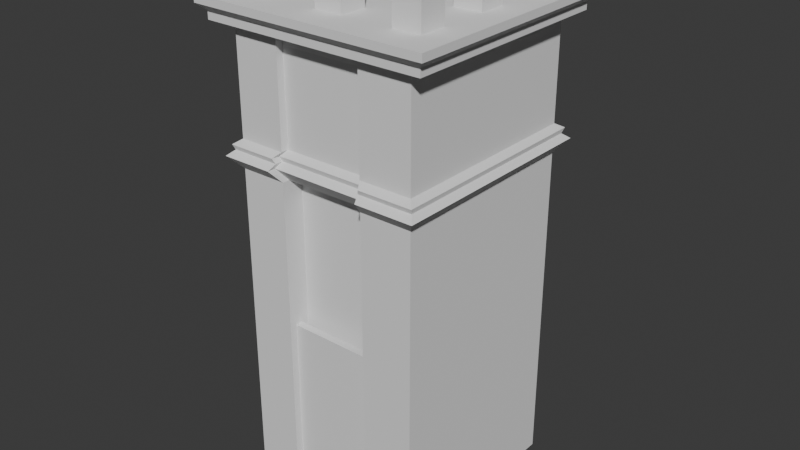 # Source: Tower1.blend  (saved by Blender 4.0.36; exported with 4.5.12 LTS)
import bpy
from mathutils import Matrix  # noqa: F401  (used for matrix-valued properties, if any)

bpy.ops.wm.read_factory_settings(use_empty=True)
scene = bpy.context.scene
scene.name = 'Scene'

# ---- collections
col_collection = bpy.data.collections.new('Collection'); scene.collection.children.link(col_collection)

# ---- world
world_world = bpy.data.worlds.new('World'); scene.world = world_world
world_world.use_nodes = True; world_world.node_tree.nodes.clear()
_N = world_world.node_tree.nodes; _L = world_world.node_tree.links
n0 = _N.new('ShaderNodeOutputWorld'); n0.name = 'World Output'; n0.location = (300, 300)
n1 = _N.new('ShaderNodeBackground'); n1.name = 'Background'; n1.location = (10, 300)
n1.inputs[0].default_value = (0.05088, 0.05088, 0.05088, 1.0)
_L.new(n1.outputs[0], n0.inputs[0])
n0.is_active_output = True
world_world.color = (0.05088, 0.05088, 0.05088)
world_world.use_sun_shadow = False
world_world.sun_shadow_jitter_overblur = 0.0

# ---- meshes
me_cube_001 = bpy.data.meshes.new('Cube.001')
me_cube_001.from_pydata([(-1.5, -1.5, 4.0), (-1.0, 1.0, -1.0), (-1.5, 1.5, 4.0), (1.5, -1.5, 4.0), (1.0, 1.0, -1.0), (1.5, 1.5, 4.0), (-1.232, -0.5469, -2.171), (-0.6065, -1.25, -2.171), (-1.5, -1.5, 4.1), (-1.5, 1.5, 4.1), (1.5, -1.5, 4.1), (1.5, 1.5, 4.1), (-0.5, 1.0, -1.0), (-0.75, 1.5, 4.0), (-0.75, -1.5, 4.0), (0.5653, 1.25, -2.171), (-0.75, 1.5, 4.1), (-0.75, -1.5, 4.1), (0.6562, 1.5, 4.0), (1.268, 0.625, -2.171), (0.6562, 1.5, 4.1), (0.4375, 1.0, -1.0), (0.6562, -1.5, 4.0), (0.6562, -1.5, 4.1), (-1.5, 0.75, 4.0), (1.5, 0.75, 4.0), (0.5653, -1.25, -2.171), (1.268, -0.5469, -2.171), (-1.5, 0.75, 4.1), (1.5, 0.75, 4.1), (1.5, -0.6562, 4.0), (1.5, -0.6562, 4.1), (-1.232, 1.25, -2.171), (1.268, -1.25, -2.171), (-1.5, -0.6562, 4.0), (1.268, 1.25, -2.171), (-1.232, -1.25, -2.171), (-0.6065, 1.25, -2.171), (-1.232, 0.625, -2.171), (-1.5, -0.6562, 4.1), (-1.321, -0.1814, 4.037), (-1.321, -0.1814, 4.891), (-1.321, 0.189, 4.037), (-1.321, 0.189, 4.891), (-0.9504, -0.1814, 4.037), (-0.9504, -0.1814, 4.891), (-0.9504, 0.189, 4.037), (-0.9504, 0.189, 4.891), (-1.321, -1.181, 4.037), (-1.321, -1.181, 4.891), (-1.321, -0.811, 4.037), (-1.321, -0.811, 4.891), (-0.9504, -1.181, 4.037), (-0.9504, -1.181, 4.891), (-0.9504, -0.811, 4.037), (-0.9504, -0.811, 4.891), (-1.321, 0.8186, 4.037), (-1.321, 0.8186, 4.891), (-1.321, 1.189, 4.037), (-1.321, 1.189, 4.891), (-0.9504, 0.8186, 4.037), (-0.9504, 0.8186, 4.891), (-0.9504, 1.189, 4.037), (-0.9504, 1.189, 4.891), (0.8792, -0.1814, 4.037), (0.8792, -0.1814, 4.891), (0.8792, 0.189, 4.037), (0.8792, 0.189, 4.891), (1.25, -0.1814, 4.037), (1.25, -0.1814, 4.891), (1.25, 0.189, 4.037), (1.25, 0.189, 4.891), (1.25, -0.811, 4.891), (1.25, -0.811, 4.037), (1.25, -1.181, 4.891), (1.25, -1.181, 4.037), (0.8792, -0.811, 4.891), (0.8792, -0.811, 4.037), (0.8792, -1.181, 4.891), (0.8792, -1.181, 4.037), (0.8792, 0.8186, 4.037), (0.8792, 0.8186, 4.891), (0.8792, 1.189, 4.037), (0.8792, 1.189, 4.891), (1.25, 0.8186, 4.037), (1.25, 0.8186, 4.891), (1.25, 1.189, 4.037), (1.25, 1.189, 4.891), (0.1996, -0.811, 4.891), (0.1996, -0.811, 4.037), (0.1996, -1.181, 4.891), (0.1996, -1.181, 4.037), (-0.1708, -0.811, 4.891), (-0.1708, -0.811, 4.037), (-0.1708, -1.181, 4.891), (-0.1708, -1.181, 4.037), (0.1996, 1.189, 4.891), (0.1996, 1.189, 4.037), (0.1996, 0.8186, 4.891), (0.1996, 0.8186, 4.037), (-0.1708, 1.189, 4.891), (-0.1708, 1.189, 4.037), (-0.1708, 0.8186, 4.891), (-0.1708, 0.8186, 4.037), (-1.232, -1.25, 3.829), (-1.232, 1.25, 3.829), (1.268, 1.25, 3.829), (1.268, -1.25, 3.829), (-0.6065, -1.25, 3.829), (-0.6065, 1.25, 3.829), (0.5653, -1.25, 3.829), (0.5653, 1.25, 3.829), (1.268, 0.625, 3.829), (-1.232, 0.625, 3.829), (-1.232, -0.5469, 3.829), (1.268, -0.5469, 3.829), (-1.239, -1.268, 3.914), (-1.239, 1.271, 3.914), (1.255, 1.271, 3.914), (1.255, -1.268, 3.914), (-0.6157, -1.268, 3.914), (-0.6157, 1.271, 3.914), (0.5536, -1.268, 3.914), (0.5536, 1.271, 3.914), (1.255, 0.6359, 3.914), (-1.239, 0.6359, 3.914), (-1.239, -0.5543, 3.914), (1.255, -0.5543, 3.914), (-1.596, 0.7972, 4.195), (-1.596, 1.596, 4.195), (0.7004, 1.596, 4.195), (1.599, 1.596, 4.195), (1.599, -0.7004, 4.195), (1.599, -1.599, 4.195), (-0.7972, -1.599, 4.195), (-1.596, -1.599, 4.195), (-0.7972, 1.596, 4.195), (0.7004, -1.599, 4.195), (-1.596, -0.7004, 4.195), (1.599, 0.7972, 4.195), (-1.596, 0.7972, 4.295), (-1.596, 1.596, 4.295), (0.7004, 1.596, 4.295), (1.599, 1.596, 4.295), (1.599, -0.7004, 4.295), (1.599, -1.599, 4.295), (-0.7972, -1.599, 4.295), (-1.596, -1.599, 4.295), (-0.7972, 1.596, 4.295), (0.7004, -1.599, 4.295), (-0.7972, -0.7004, 4.295), (0.7004, -0.7004, 4.295), (-1.596, -0.7004, 4.295), (1.599, 0.7972, 4.295), (-0.7972, 0.7972, 4.295), (0.7004, 0.7972, 4.295), (-0.6065, -1.35, -2.171), (-0.6065, -1.35, 3.829), (-1.232, -1.35, -2.171), (-1.232, -1.35, 3.829), (-0.6065, -1.25, 4.029), (-1.232, -1.25, 4.029), (-0.6065, -1.35, 4.029), (-1.232, -1.35, 4.029), (1.268, -1.35, -2.171), (1.268, -1.35, 3.829), (0.5653, -1.35, 3.829), (0.5653, -1.35, -2.171), (1.268, -1.25, 4.029), (0.5653, -1.25, 4.029), (1.268, -1.35, 4.029), (0.5653, -1.35, 4.029), (-1.232, 1.35, 3.829), (-1.232, 1.35, -2.171), (0.5653, 1.35, -2.171), (1.268, 1.35, -2.171), (1.268, 1.35, 3.829), (-0.6065, 1.35, -2.171), (-0.6065, 1.35, 3.829), (0.5653, 1.35, 3.829), (-1.232, 1.25, 4.029), (-0.6065, 1.25, 4.029), (0.5653, 1.25, 4.029), (1.268, 1.25, 4.029), (-1.232, 1.35, 4.029), (-0.6065, 1.35, 4.029), (0.5653, 1.35, 4.029), (1.268, 1.35, 4.029), (1.268, -1.25, 2.229), (0.5653, -1.25, 2.229), (-0.6065, -1.25, 2.229), (-1.232, -1.25, 2.229), (-1.232, -0.5469, 2.229), (-1.232, 0.625, 2.229), (1.268, -0.5469, 2.229), (-1.232, 1.25, 2.229), (1.268, 1.25, 2.229), (1.268, 0.625, 2.229), (-0.6065, 1.25, 2.229), (0.5653, 1.25, 2.229), (-0.6065, -1.35, 2.229), (-1.232, -1.35, 2.229), (1.268, -1.35, 2.229), (0.5653, -1.35, 2.229), (-1.232, 1.35, 2.229), (1.268, 1.35, 2.229), (-0.6065, 1.35, 2.229), (0.5653, 1.35, 2.229), (0.5653, -1.25, 0.07861), (-1.232, -0.5469, 0.07861), (-1.232, 1.25, 0.07861), (1.268, 0.625, 0.07861), (0.5653, 1.25, 0.07861), (0.5653, -1.35, 0.07861), (-1.232, 1.35, 0.07861), (0.5653, 1.35, 0.07861), (1.268, -1.25, 0.07861), (-0.6065, -1.25, 0.07861), (-1.232, -1.25, 0.07861), (-1.232, 0.625, 0.07861), (1.268, -0.5469, 0.07861), (1.268, 1.25, 0.07861), (-0.6065, 1.25, 0.07861), (-0.6065, -1.35, 0.07861), (-1.232, -1.35, 0.07861), (1.268, -1.35, 0.07861), (1.268, 1.35, 0.07861), (-0.6065, 1.35, 0.07861), (-0.6065, -1.05, 0.07861), (-0.6065, -1.05, 2.229), (0.5653, -1.05, 2.229), (0.5653, -1.05, 0.07861), (0.5653, -1.15, 2.229), (0.5653, -1.15, 0.07861), (-0.6065, -1.15, 2.229), (-0.6065, -1.15, 0.07861), (-0.6065, -1.25, 0.2786), (0.5653, -1.25, 0.2786), (0.5653, -1.15, 0.2786), (-0.6065, -1.15, 0.2786), (1.413, -1.398, 2.404), (-0.6762, -1.398, 2.404), (-1.373, -1.398, 2.404), (-1.373, 0.6976, 2.404), (1.413, -0.6121, 2.404), (1.413, 1.396, 2.404), (-0.6762, 1.396, 2.404), (-0.6762, -1.51, 2.404), (-1.373, -1.51, 2.404), (1.413, -1.51, 2.404), (1.413, 1.508, 2.404), (-0.6762, 1.508, 2.404), (0.6296, -1.398, 2.404), (-1.373, -0.6121, 2.404), (-1.373, 1.396, 2.404), (1.413, 0.6976, 2.404), (0.6296, 1.396, 2.404), (0.6296, -1.51, 2.404), (-1.373, 1.508, 2.404), (0.6296, 1.508, 2.404), (1.335, -1.311, 2.475), (-0.6385, -1.311, 2.475), (-1.296, -1.311, 2.475), (-1.296, 0.6548, 2.475), (1.335, -0.5737, 2.475), (1.335, 1.31, 2.475), (-0.6385, 1.31, 2.475), (-0.6385, -1.416, 2.475), (-1.296, -1.416, 2.475), (1.335, -1.416, 2.475), (1.335, 1.415, 2.475), (-0.6385, 1.415, 2.475), (0.5948, -1.311, 2.475), (-1.296, -0.5737, 2.475), (-1.296, 1.31, 2.475), (1.335, 0.6548, 2.475), (0.5948, 1.31, 2.475), (0.5948, -1.416, 2.475), (-1.296, 1.415, 2.475), (0.5948, 1.415, 2.475), (1.355, -1.336, 2.543), (-0.6686, -1.336, 2.543), (-1.32, -1.336, 2.543), (-1.32, 0.6918, 2.543), (1.355, -0.6069, 2.543), (1.355, 1.348, 2.543), (-0.6686, 1.348, 2.543), (-0.6686, -1.447, 2.543), (-1.32, -1.447, 2.543), (1.355, -1.447, 2.543), (1.355, 1.458, 2.543), (-0.6686, 1.458, 2.543), (0.6226, -1.336, 2.543), (-1.32, -0.6069, 2.543), (-1.32, 1.348, 2.543), (1.355, 0.6918, 2.543), (0.6226, 1.348, 2.543), (0.6226, -1.447, 2.543), (-1.32, 1.458, 2.543), (0.6226, 1.458, 2.543), (1.269, -1.249, 2.607), (-0.6067, -1.249, 2.607), (-1.232, -1.249, 2.607), (-1.232, 0.6245, 2.607), (1.269, -0.5464, 2.607), (1.269, 1.249, 2.607), (-0.6067, 1.249, 2.607), (-0.6067, -1.349, 2.607), (-1.232, -1.349, 2.607), (1.269, -1.349, 2.607), (1.269, 1.349, 2.607), (-0.6067, 1.349, 2.607), (0.5655, -1.249, 2.607), (-1.232, -0.5464, 2.607), (-1.232, 1.249, 2.607), (1.269, 0.6245, 2.607), (0.5655, 1.249, 2.607), (0.5655, -1.349, 2.607), (-1.232, 1.349, 2.607), (0.5655, 1.349, 2.607)], [(12, 1), (21, 12), (4, 21)], [(125, 24, 2, 117), (123, 18, 5, 118), (127, 30, 3, 119), (120, 14, 0, 116), (25, 5, 11, 29), (11, 20, 130, 131), (34, 0, 8, 39), (22, 3, 10, 23), (13, 2, 9, 16), (18, 13, 16, 20), (0, 14, 17, 8), (39, 8, 135, 138), (211, 220, 27, 19), (208, 217, 7, 26), (122, 22, 14, 120), (117, 2, 13, 121), (119, 3, 22, 122), (9, 28, 128, 129), (5, 18, 20, 11), (14, 22, 23, 17), (121, 13, 18, 123), (221, 35, 175, 226), (8, 17, 134, 135), (35, 19, 15), (20, 16, 136, 130), (2, 24, 28, 9), (29, 11, 131, 139), (221, 211, 19, 35), (38, 32, 37), (316, 111, 179, 319), (30, 25, 29, 31), (38, 37, 15), (118, 5, 25, 124), (126, 34, 24, 125), (116, 0, 34, 126), (3, 30, 31, 10), (220, 216, 33, 27), (23, 10, 133, 137), (6, 27, 26), (17, 23, 137, 134), (24, 34, 39, 28), (10, 31, 132, 133), (15, 19, 27), (7, 36, 6), (7, 6, 26), (6, 15, 27), (124, 25, 30, 127), (40, 41, 43, 42), (42, 43, 47, 46), (46, 47, 45, 44), (44, 45, 41, 40), (42, 46, 44, 40), (47, 43, 41, 45), (48, 49, 51, 50), (50, 51, 55, 54), (54, 55, 53, 52), (52, 53, 49, 48), (50, 54, 52, 48), (55, 51, 49, 53), (56, 57, 59, 58), (58, 59, 63, 62), (62, 63, 61, 60), (60, 61, 57, 56), (58, 62, 60, 56), (63, 59, 57, 61), (64, 65, 67, 66), (66, 67, 71, 70), (70, 71, 69, 68), (68, 69, 65, 64), (66, 70, 68, 64), (71, 67, 65, 69), (75, 74, 78, 79), (79, 78, 76, 77), (73, 72, 74, 75), (77, 76, 72, 73), (80, 81, 83, 82), (82, 83, 87, 86), (86, 87, 85, 84), (84, 85, 81, 80), (82, 86, 84, 80), (87, 83, 81, 85), (77, 73, 75, 79), (72, 76, 78, 74), (91, 90, 94, 95), (95, 94, 92, 93), (89, 88, 90, 91), (93, 92, 88, 89), (93, 89, 91, 95), (88, 92, 94, 90), (99, 98, 102, 103), (103, 102, 100, 101), (97, 96, 98, 99), (101, 100, 96, 97), (101, 97, 99, 103), (96, 100, 102, 98), (27, 33, 26), (209, 219, 38, 6), (300, 107, 165, 309), (104, 159, 163, 161), (218, 209, 6, 36), (38, 15, 6), (219, 210, 32, 38), (222, 212, 15, 37), (112, 124, 127, 115), (104, 116, 126, 114), (114, 126, 125, 113), (106, 118, 124, 112), (109, 121, 123, 111), (107, 119, 122, 110), (105, 117, 121, 109), (110, 122, 120, 108), (108, 120, 116, 104), (115, 127, 119, 107), (111, 123, 118, 106), (113, 125, 117, 105), (128, 138, 152, 140), (135, 134, 146, 147), (138, 135, 147, 152), (133, 132, 144, 145), (134, 137, 149, 146), (137, 133, 145, 149), (131, 130, 142, 143), (139, 131, 143, 153), (136, 129, 141, 148), (16, 9, 129, 136), (31, 29, 139, 132), (28, 39, 138, 128), (150, 152, 147, 146), (151, 150, 146, 149), (144, 151, 149, 145), (143, 142, 155, 153), (142, 148, 154, 155), (148, 141, 140, 154), (153, 155, 151, 144), (155, 154, 150, 151), (154, 140, 152, 150), (132, 139, 153, 144), (129, 128, 140, 141), (130, 136, 148, 142), (223, 224, 158, 156), (36, 7, 156, 158), (218, 36, 158, 224), (301, 108, 157, 307), (160, 161, 163, 162), (157, 108, 160, 162), (159, 157, 162, 163), (108, 104, 161, 160), (225, 213, 167, 164), (110, 166, 171, 169), (208, 26, 167, 213), (26, 33, 164, 167), (168, 169, 171, 170), (107, 110, 169, 168), (165, 107, 168, 170), (166, 165, 170, 171), (215, 226, 175, 174), (214, 227, 177, 173), (314, 105, 172, 318), (172, 105, 180, 184), (35, 15, 174, 175), (222, 37, 177, 227), (176, 179, 186, 187), (37, 32, 173, 177), (182, 183, 187, 186), (180, 181, 185, 184), (179, 111, 182, 186), (178, 172, 184, 185), (109, 178, 185, 181), (111, 106, 183, 182), (106, 176, 187, 183), (105, 109, 181, 180), (246, 198, 206, 251), (210, 195, 204, 214), (258, 251, 206, 204), (259, 250, 205, 207), (252, 189, 203, 257), (249, 257, 203, 202), (217, 190, 200, 223), (242, 191, 201, 248), (247, 248, 201, 200), (246, 256, 199, 198), (243, 254, 195, 193), (242, 253, 192, 191), (216, 188, 202, 225), (253, 243, 193, 192), (244, 240, 188, 194), (212, 199, 207, 215), (245, 255, 197, 196), (245, 196, 205, 250), (252, 241, 190, 189), (255, 244, 194, 197), (15, 212, 215, 174), (33, 216, 225, 164), (7, 217, 223, 156), (32, 210, 214, 173), (198, 222, 227, 206), (204, 206, 227, 214), (207, 205, 226, 215), (189, 208, 213, 203), (202, 203, 213, 225), (191, 218, 224, 201), (200, 201, 224, 223), (198, 199, 212, 222), (193, 195, 210, 219), (191, 192, 209, 218), (192, 193, 219, 209), (194, 188, 216, 220), (196, 197, 211, 221), (196, 221, 226, 205), (233, 232, 230, 231), (197, 194, 220, 211), (230, 229, 228, 231), (232, 234, 229, 230), (235, 233, 231, 228), (234, 235, 228, 229), (190, 217, 235, 234), (217, 208, 237, 236), (189, 190, 234, 232), (208, 189, 232, 233), (236, 237, 238, 239), (235, 217, 236, 239), (208, 233, 238, 237), (233, 235, 239, 238), (275, 264, 244, 255), (272, 261, 241, 252), (265, 245, 250, 270), (265, 275, 255, 245), (264, 260, 240, 244), (273, 263, 243, 253), (262, 273, 253, 242), (263, 274, 254, 243), (266, 276, 256, 246), (267, 268, 248, 247), (262, 242, 248, 268), (269, 277, 257, 249), (272, 252, 257, 277), (279, 270, 250, 259), (278, 271, 251, 258), (266, 246, 251, 271), (195, 254, 258, 204), (190, 241, 247, 200), (188, 240, 249, 202), (199, 256, 259, 207), (286, 266, 271, 291), (298, 291, 271, 278), (299, 290, 270, 279), (292, 272, 277, 297), (289, 297, 277, 269), (282, 262, 268, 288), (287, 288, 268, 267), (286, 296, 276, 266), (283, 294, 274, 263), (282, 293, 273, 262), (293, 283, 263, 273), (284, 280, 260, 264), (285, 295, 275, 265), (285, 265, 270, 290), (292, 281, 261, 272), (295, 284, 264, 275), (254, 274, 278, 258), (241, 261, 267, 247), (240, 260, 269, 249), (256, 276, 279, 259), (315, 304, 284, 295), (312, 301, 281, 292), (305, 285, 290, 310), (305, 315, 295, 285), (304, 300, 280, 284), (313, 303, 283, 293), (302, 313, 293, 282), (303, 314, 294, 283), (306, 316, 296, 286), (307, 308, 288, 287), (302, 282, 288, 308), (309, 317, 297, 289), (312, 292, 297, 317), (319, 310, 290, 299), (318, 311, 291, 298), (306, 286, 291, 311), (274, 294, 298, 278), (261, 281, 287, 267), (260, 280, 289, 269), (276, 296, 299, 279), (109, 306, 311, 178), (172, 178, 311, 318), (179, 176, 310, 319), (110, 312, 317, 166), (165, 166, 317, 309), (104, 302, 308, 159), (157, 159, 308, 307), (109, 111, 316, 306), (113, 105, 314, 303), (104, 114, 313, 302), (114, 113, 303, 313), (115, 107, 300, 304), (106, 112, 315, 305), (106, 305, 310, 176), (110, 108, 301, 312), (112, 115, 304, 315), (294, 314, 318, 298), (281, 301, 307, 287), (280, 300, 309, 289), (296, 316, 319, 299)])
_uv = me_cube_001.uv_layers.new(name='UVMap')
_uv.uv.foreach_set('vector', [0.6237, 0.1875, 0.625, 0.1875, 0.625, 0.25, 0.6237, 0.25, 0.6237, 0.4297, 0.625, 0.4297, 0.625, 0.5, 0.6237, 0.5, 0.6237, 0.6797, 0.625, 0.6797, 0.625, 0.75, 0.6237, 0.75, 0.6237, 0.9375, 0.625, 0.9375, 0.625, 1.0, 0.6237, 1.0, 0.625, 0.5625, 0.625, 0.5, 0.625, 0.5, 0.625, 0.5625, 0.625, 0.5, 0.625, 0.4297, 0.625, 0.4297, 0.625, 0.5, 0.625, 0.07031, 0.625, 0.0, 0.625, 0.0, 0.625, 0.07031, 0.625, 0.8203, 0.625, 0.75, 0.625, 0.75, 0.625, 0.8203, 0.625, 0.3125, 0.625, 0.25, 0.625, 0.25, 0.625, 0.3125, 0.625, 0.4297, 0.625, 0.3125, 0.625, 0.3125, 0.625, 0.4297, 0.625, 1.0, 0.625, 0.9375, 0.625, 0.9375, 0.625, 1.0, 0.625, 0.07031, 0.625, 0.0, 0.625, 0.0, 0.625, 0.07031, 0.6224, 0.5625, 0.6224, 0.6797, 0.6224, 0.6797, 0.6224, 0.5625, 0.6224, 0.8203, 0.6224, 0.9375, 0.6224, 0.9375, 0.6224, 0.8203, 0.6237, 0.8203, 0.625, 0.8203, 0.625, 0.9375, 0.6237, 0.9375, 0.6237, 0.25, 0.625, 0.25, 0.625, 0.3125, 0.6237, 0.3125, 0.6237, 0.75, 0.625, 0.75, 0.625, 0.8203, 0.6237, 0.8203, 0.625, 0.25, 0.625, 0.1875, 0.625, 0.1875, 0.625, 0.25, 0.625, 0.5, 0.625, 0.4297, 0.625, 0.4297, 0.625, 0.5, 0.625, 0.9375, 0.625, 0.8203, 0.625, 0.8203, 0.625, 0.9375, 0.6237, 0.3125, 0.625, 0.3125, 0.625, 0.4297, 0.6237, 0.4297, 0.6224, 0.5, 0.6224, 0.5, 0.6224, 0.5, 0.6224, 0.5, 0.625, 1.0, 0.625, 0.9375, 0.625, 0.9375, 0.625, 1.0, 0.0, 0.0, 0.0, 0.0, 0.0, 0.0, 0.625, 0.4297, 0.625, 0.3125, 0.625, 0.3125, 0.625, 0.4297, 0.625, 0.25, 0.625, 0.1875, 0.625, 0.1875, 0.625, 0.25, 0.625, 0.5625, 0.625, 0.5, 0.625, 0.5, 0.625, 0.5625, 0.6224, 0.5, 0.6224, 0.5625, 0.6224, 0.5625, 0.6224, 0.5, 0.0, 0.0, 0.0, 0.0, 0.0, 0.0, 0.6224, 0.4297, 0.6224, 0.4297, 0.6224, 0.4297, 0.6224, 0.4297, 0.625, 0.6797, 0.625, 0.5625, 0.625, 0.5625, 0.625, 0.6797, 0.0, 0.0, 0.0, 0.0, 0.0, 0.0, 0.6237, 0.5, 0.625, 0.5, 0.625, 0.5625, 0.6237, 0.5625, 0.6237, 0.07031, 0.625, 0.07031, 0.625, 0.1875, 0.6237, 0.1875, 0.6237, 0.0, 0.625, 0.0, 0.625, 0.07031, 0.6237, 0.07031, 0.625, 0.75, 0.625, 0.6797, 0.625, 0.6797, 0.625, 0.75, 0.6224, 0.6797, 0.6224, 0.75, 0.6224, 0.75, 0.6224, 0.6797, 0.625, 0.8203, 0.625, 0.75, 0.625, 0.75, 0.625, 0.8203, 0.0, 0.0, 0.0, 0.0, 0.0, 0.0, 0.625, 0.9375, 0.625, 0.8203, 0.625, 0.8203, 0.625, 0.9375, 0.625, 0.1875, 0.625, 0.07031, 0.625, 0.07031, 0.625, 0.1875, 0.625, 0.75, 0.625, 0.6797, 0.625, 0.6797, 0.625, 0.75, 0.0, 0.0, 0.0, 0.0, 0.0, 0.0, 0.0, 0.0, 0.0, 0.0, 0.0, 0.0, 0.0, 0.0, 0.0, 0.0, 0.0, 0.0, 0.0, 0.0, 0.0, 0.0, 0.0, 0.0, 0.6237, 0.5625, 0.625, 0.5625, 0.625, 0.6797, 0.6237, 0.6797, 0.375, 0.0, 0.625, 0.0, 0.625, 0.25, 0.375, 0.25, 0.375, 0.25, 0.625, 0.25, 0.625, 0.5, 0.375, 0.5, 0.375, 0.5, 0.625, 0.5, 0.625, 0.75, 0.375, 0.75, 0.375, 0.75, 0.625, 0.75, 0.625, 1.0, 0.375, 1.0, 0.125, 0.5, 0.375, 0.5, 0.375, 0.75, 0.125, 0.75, 0.625, 0.5, 0.875, 0.5, 0.875, 0.75, 0.625, 0.75, 0.375, 0.0, 0.625, 0.0, 0.625, 0.25, 0.375, 0.25, 0.375, 0.25, 0.625, 0.25, 0.625, 0.5, 0.375, 0.5, 0.375, 0.5, 0.625, 0.5, 0.625, 0.75, 0.375, 0.75, 0.375, 0.75, 0.625, 0.75, 0.625, 1.0, 0.375, 1.0, 0.125, 0.5, 0.375, 0.5, 0.375, 0.75, 0.125, 0.75, 0.625, 0.5, 0.875, 0.5, 0.875, 0.75, 0.625, 0.75, 0.375, 0.0, 0.625, 0.0, 0.625, 0.25, 0.375, 0.25, 0.375, 0.25, 0.625, 0.25, 0.625, 0.5, 0.375, 0.5, 0.375, 0.5, 0.625, 0.5, 0.625, 0.75, 0.375, 0.75, 0.375, 0.75, 0.625, 0.75, 0.625, 1.0, 0.375, 1.0, 0.125, 0.5, 0.375, 0.5, 0.375, 0.75, 0.125, 0.75, 0.625, 0.5, 0.875, 0.5, 0.875, 0.75, 0.625, 0.75, 0.375, 0.0, 0.625, 0.0, 0.625, 0.25, 0.375, 0.25, 0.375, 0.25, 0.625, 0.25, 0.625, 0.5, 0.375, 0.5, 0.375, 0.5, 0.625, 0.5, 0.625, 0.75, 0.375, 0.75, 0.375, 0.75, 0.625, 0.75, 0.625, 1.0, 0.375, 1.0, 0.125, 0.5, 0.375, 0.5, 0.375, 0.75, 0.125, 0.75, 0.625, 0.5, 0.875, 0.5, 0.875, 0.75, 0.625, 0.75, 0.375, 0.75, 0.625, 0.75, 0.625, 1.0, 0.375, 1.0, 0.375, 0.0, 0.625, 0.0, 0.625, 0.25, 0.375, 0.25, 0.375, 0.5, 0.625, 0.5, 0.625, 0.75, 0.375, 0.75, 0.375, 0.25, 0.625, 0.25, 0.625, 0.5, 0.375, 0.5, 0.375, 0.0, 0.625, 0.0, 0.625, 0.25, 0.375, 0.25, 0.375, 0.25, 0.625, 0.25, 0.625, 0.5, 0.375, 0.5, 0.375, 0.5, 0.625, 0.5, 0.625, 0.75, 0.375, 0.75, 0.375, 0.75, 0.625, 0.75, 0.625, 1.0, 0.375, 1.0, 0.125, 0.5, 0.375, 0.5, 0.375, 0.75, 0.125, 0.75, 0.625, 0.5, 0.875, 0.5, 0.875, 0.75, 0.625, 0.75, 0.125, 0.5, 0.375, 0.5, 0.375, 0.75, 0.125, 0.75, 0.625, 0.5, 0.875, 0.5, 0.875, 0.75, 0.625, 0.75, 0.375, 0.75, 0.625, 0.75, 0.625, 1.0, 0.375, 1.0, 0.375, 0.0, 0.625, 0.0, 0.625, 0.25, 0.375, 0.25, 0.375, 0.5, 0.625, 0.5, 0.625, 0.75, 0.375, 0.75, 0.375, 0.25, 0.625, 0.25, 0.625, 0.5, 0.375, 0.5, 0.125, 0.5, 0.375, 0.5, 0.375, 0.75, 0.125, 0.75, 0.625, 0.5, 0.875, 0.5, 0.875, 0.75, 0.625, 0.75, 0.375, 0.75, 0.625, 0.75, 0.625, 1.0, 0.375, 1.0, 0.375, 0.0, 0.625, 0.0, 0.625, 0.25, 0.375, 0.25, 0.375, 0.5, 0.625, 0.5, 0.625, 0.75, 0.375, 0.75, 0.375, 0.25, 0.625, 0.25, 0.625, 0.5, 0.375, 0.5, 0.125, 0.5, 0.375, 0.5, 0.375, 0.75, 0.125, 0.75, 0.625, 0.5, 0.875, 0.5, 0.875, 0.75, 0.625, 0.75, 0.0, 0.0, 0.0, 0.0, 0.0, 0.0, 0.6224, 0.07031, 0.6224, 0.1875, 0.6224, 0.1875, 0.6224, 0.07031, 0.6224, 0.75, 0.6224, 0.75, 0.6224, 0.75, 0.6224, 0.75, 0.6224, 0.0, 0.6224, 0.0, 0.6224, 0.0, 0.6224, 0.0, 0.6224, 0.0, 0.6224, 0.07031, 0.6224, 0.07031, 0.6224, 0.0, 0.0, 0.0, 0.0, 0.0, 0.0, 0.0, 0.6224, 0.1875, 0.6224, 0.25, 0.6224, 0.25, 0.6224, 0.1875, 0.6224, 0.3125, 0.6224, 0.4297, 0.6224, 0.4297, 0.6224, 0.3125, 0.6224, 0.5625, 0.6237, 0.5625, 0.6237, 0.6797, 0.6224, 0.6797, 0.6224, 0.0, 0.6237, 0.0, 0.6237, 0.07031, 0.6224, 0.07031, 0.6224, 0.07031, 0.6237, 0.07031, 0.6237, 0.1875, 0.6224, 0.1875, 0.6224, 0.5, 0.6237, 0.5, 0.6237, 0.5625, 0.6224, 0.5625, 0.6224, 0.3125, 0.6237, 0.3125, 0.6237, 0.4297, 0.6224, 0.4297, 0.6224, 0.75, 0.6237, 0.75, 0.6237, 0.8203, 0.6224, 0.8203, 0.6224, 0.25, 0.6237, 0.25, 0.6237, 0.3125, 0.6224, 0.3125, 0.6224, 0.8203, 0.6237, 0.8203, 0.6237, 0.9375, 0.6224, 0.9375, 0.6224, 0.9375, 0.6237, 0.9375, 0.6237, 1.0, 0.6224, 1.0, 0.6224, 0.6797, 0.6237, 0.6797, 0.6237, 0.75, 0.6224, 0.75, 0.6224, 0.4297, 0.6237, 0.4297, 0.6237, 0.5, 0.6224, 0.5, 0.6224, 0.1875, 0.6237, 0.1875, 0.6237, 0.25, 0.6224, 0.25, 0.625, 0.1875, 0.625, 0.07031, 0.625, 0.07031, 0.625, 0.1875, 0.625, 1.0, 0.625, 0.9375, 0.625, 0.9375, 0.625, 1.0, 0.625, 0.07031, 0.625, 0.0, 0.625, 0.0, 0.625, 0.07031, 0.625, 0.75, 0.625, 0.6797, 0.625, 0.6797, 0.625, 0.75, 0.625, 0.9375, 0.625, 0.8203, 0.625, 0.8203, 0.625, 0.9375, 0.625, 0.8203, 0.625, 0.75, 0.625, 0.75, 0.625, 0.8203, 0.625, 0.5, 0.625, 0.4297, 0.625, 0.4297, 0.625, 0.5, 0.625, 0.5625, 0.625, 0.5, 0.625, 0.5, 0.625, 0.5625, 0.625, 0.3125, 0.625, 0.25, 0.625, 0.25, 0.625, 0.3125, 0.625, 0.3125, 0.625, 0.25, 0.625, 0.25, 0.625, 0.3125, 0.625, 0.6797, 0.625, 0.5625, 0.625, 0.5625, 0.625, 0.6797, 0.625, 0.1875, 0.625, 0.07031, 0.625, 0.07031, 0.625, 0.1875, 0.8125, 0.6797, 0.875, 0.6797, 0.875, 0.75, 0.8125, 0.75, 0.6953, 0.6797, 0.8125, 0.6797, 0.8125, 0.75, 0.6953, 0.75, 0.625, 0.6797, 0.6953, 0.6797, 0.6953, 0.75, 0.625, 0.75, 0.625, 0.5, 0.6953, 0.5, 0.6953, 0.5625, 0.625, 0.5625, 0.6953, 0.5, 0.8125, 0.5, 0.8125, 0.5625, 0.6953, 0.5625, 0.8125, 0.5, 0.875, 0.5, 0.875, 0.5625, 0.8125, 0.5625, 0.625, 0.5625, 0.6953, 0.5625, 0.6953, 0.6797, 0.625, 0.6797, 0.6953, 0.5625, 0.8125, 0.5625, 0.8125, 0.6797, 0.6953, 0.6797, 0.8125, 0.5625, 0.875, 0.5625, 0.875, 0.6797, 0.8125, 0.6797, 0.625, 0.6797, 0.625, 0.5625, 0.625, 0.5625, 0.625, 0.6797, 0.625, 0.25, 0.625, 0.1875, 0.625, 0.1875, 0.625, 0.25, 0.625, 0.4297, 0.625, 0.3125, 0.625, 0.3125, 0.625, 0.4297, 0.6224, 0.9375, 0.6224, 1.0, 0.6224, 1.0, 0.6224, 0.9375, 0.0, 0.0, 0.0, 0.0, 0.0, 0.0, 0.0, 0.0, 0.6224, 0.0, 0.6224, 0.0, 0.6224, 0.0, 0.6224, 0.0, 0.6224, 0.9375, 0.6224, 0.9375, 0.6224, 0.9375, 0.6224, 0.9375, 0.6224, 0.9375, 0.6224, 1.0, 0.6224, 1.0, 0.6224, 0.9375, 0.6224, 0.9375, 0.6224, 0.9375, 0.6224, 0.9375, 0.6224, 0.9375, 0.6224, 1.0, 0.6224, 0.9375, 0.6224, 0.9375, 0.6224, 1.0, 0.6224, 0.9375, 0.6224, 1.0, 0.6224, 1.0, 0.6224, 0.9375, 0.6224, 0.75, 0.6224, 0.8203, 0.6224, 0.8203, 0.6224, 0.75, 0.6224, 0.8203, 0.6224, 0.8203, 0.6224, 0.8203, 0.6224, 0.8203, 0.6224, 0.8203, 0.6224, 0.8203, 0.6224, 0.8203, 0.6224, 0.8203, 0.0, 0.0, 0.0, 0.0, 0.0, 0.0, 0.0, 0.0, 0.6224, 0.75, 0.6224, 0.8203, 0.6224, 0.8203, 0.6224, 0.75, 0.6224, 0.75, 0.6224, 0.8203, 0.6224, 0.8203, 0.6224, 0.75, 0.6224, 0.75, 0.6224, 0.75, 0.6224, 0.75, 0.6224, 0.75, 0.6224, 0.8203, 0.6224, 0.75, 0.6224, 0.75, 0.6224, 0.8203, 0.6224, 0.4297, 0.6224, 0.5, 0.6224, 0.5, 0.6224, 0.4297, 0.6224, 0.25, 0.6224, 0.3125, 0.6224, 0.3125, 0.6224, 0.25, 0.6224, 0.25, 0.6224, 0.25, 0.6224, 0.25, 0.6224, 0.25, 0.6224, 0.25, 0.6224, 0.25, 0.6224, 0.25, 0.6224, 0.25, 0.0, 0.0, 0.0, 0.0, 0.0, 0.0, 0.0, 0.0, 0.6224, 0.3125, 0.6224, 0.3125, 0.6224, 0.3125, 0.6224, 0.3125, 0.6224, 0.5, 0.6224, 0.4297, 0.6224, 0.4297, 0.6224, 0.5, 0.0, 0.0, 0.0, 0.0, 0.0, 0.0, 0.0, 0.0, 0.6224, 0.4297, 0.6224, 0.5, 0.6224, 0.5, 0.6224, 0.4297, 0.6224, 0.25, 0.6224, 0.3125, 0.6224, 0.3125, 0.6224, 0.25, 0.6224, 0.4297, 0.6224, 0.4297, 0.6224, 0.4297, 0.6224, 0.4297, 0.6224, 0.3125, 0.6224, 0.25, 0.6224, 0.25, 0.6224, 0.3125, 0.6224, 0.3125, 0.6224, 0.3125, 0.6224, 0.3125, 0.6224, 0.3125, 0.6224, 0.4297, 0.6224, 0.5, 0.6224, 0.5, 0.6224, 0.4297, 0.6224, 0.5, 0.6224, 0.5, 0.6224, 0.5, 0.6224, 0.5, 0.6224, 0.25, 0.6224, 0.3125, 0.6224, 0.3125, 0.6224, 0.25, 0.6224, 0.3125, 0.6224, 0.3125, 0.6224, 0.3125, 0.6224, 0.3125, 0.6224, 0.25, 0.6224, 0.25, 0.6224, 0.25, 0.6224, 0.25, 0.6224, 0.25, 0.6224, 0.3125, 0.6224, 0.3125, 0.6224, 0.25, 0.6224, 0.4297, 0.6224, 0.5, 0.6224, 0.5, 0.6224, 0.4297, 0.6224, 0.8203, 0.6224, 0.8203, 0.6224, 0.8203, 0.6224, 0.8203, 0.6224, 0.75, 0.6224, 0.8203, 0.6224, 0.8203, 0.6224, 0.75, 0.6224, 0.9375, 0.6224, 0.9375, 0.6224, 0.9375, 0.6224, 0.9375, 0.6224, 0.0, 0.6224, 0.0, 0.6224, 0.0, 0.6224, 0.0, 0.6224, 0.9375, 0.6224, 1.0, 0.6224, 1.0, 0.6224, 0.9375, 0.6224, 0.3125, 0.6224, 0.4297, 0.6224, 0.4297, 0.6224, 0.3125, 0.6224, 0.1875, 0.6224, 0.25, 0.6224, 0.25, 0.6224, 0.1875, 0.6224, 0.0, 0.6224, 0.07031, 0.6224, 0.07031, 0.6224, 0.0, 0.6224, 0.75, 0.6224, 0.75, 0.6224, 0.75, 0.6224, 0.75, 0.6224, 0.07031, 0.6224, 0.1875, 0.6224, 0.1875, 0.6224, 0.07031, 0.6224, 0.6797, 0.6224, 0.75, 0.6224, 0.75, 0.6224, 0.6797, 0.6224, 0.4297, 0.6224, 0.4297, 0.6224, 0.4297, 0.6224, 0.4297, 0.6224, 0.5, 0.6224, 0.5625, 0.6224, 0.5625, 0.6224, 0.5, 0.6224, 0.5, 0.6224, 0.5, 0.6224, 0.5, 0.6224, 0.5, 0.6224, 0.8203, 0.6224, 0.9375, 0.6224, 0.9375, 0.6224, 0.8203, 0.6224, 0.5625, 0.6224, 0.6797, 0.6224, 0.6797, 0.6224, 0.5625, 0.6224, 0.4297, 0.6224, 0.4297, 0.6224, 0.4297, 0.6224, 0.4297, 0.6224, 0.75, 0.6224, 0.75, 0.6224, 0.75, 0.6224, 0.75, 0.6224, 0.9375, 0.6224, 0.9375, 0.6224, 0.9375, 0.6224, 0.9375, 0.6224, 0.25, 0.6224, 0.25, 0.6224, 0.25, 0.6224, 0.25, 0.6224, 0.3125, 0.6224, 0.3125, 0.6224, 0.3125, 0.6224, 0.3125, 0.6224, 0.25, 0.6224, 0.3125, 0.6224, 0.3125, 0.6224, 0.25, 0.6224, 0.4297, 0.6224, 0.5, 0.6224, 0.5, 0.6224, 0.4297, 0.6224, 0.8203, 0.6224, 0.8203, 0.6224, 0.8203, 0.6224, 0.8203, 0.6224, 0.75, 0.6224, 0.8203, 0.6224, 0.8203, 0.6224, 0.75, 0.6224, 0.0, 0.6224, 0.0, 0.6224, 0.0, 0.6224, 0.0, 0.6224, 0.9375, 0.6224, 1.0, 0.6224, 1.0, 0.6224, 0.9375, 0.6224, 0.3125, 0.6224, 0.4297, 0.6224, 0.4297, 0.6224, 0.3125, 0.6224, 0.1875, 0.6224, 0.25, 0.6224, 0.25, 0.6224, 0.1875, 0.6224, 0.0, 0.6224, 0.07031, 0.6224, 0.07031, 0.6224, 0.0, 0.6224, 0.07031, 0.6224, 0.1875, 0.6224, 0.1875, 0.6224, 0.07031, 0.6224, 0.6797, 0.6224, 0.75, 0.6224, 0.75, 0.6224, 0.6797, 0.6224, 0.5, 0.6224, 0.5625, 0.6224, 0.5625, 0.6224, 0.5, 0.6224, 0.5, 0.6224, 0.5, 0.6224, 0.5, 0.6224, 0.5, 0.6224, 0.8203, 0.6224, 0.8203, 0.6224, 0.8203, 0.6224, 0.8203, 0.6224, 0.5625, 0.6224, 0.6797, 0.6224, 0.6797, 0.6224, 0.5625, 0.6224, 0.8203, 0.6224, 0.9375, 0.6224, 0.9375, 0.6224, 0.8203, 0.6224, 0.8203, 0.6224, 0.9375, 0.6224, 0.9375, 0.6224, 0.8203, 0.6224, 0.9375, 0.6224, 0.8203, 0.6224, 0.8203, 0.6224, 0.9375, 0.6224, 0.9375, 0.6224, 0.9375, 0.6224, 0.9375, 0.6224, 0.9375, 0.6224, 0.9375, 0.6224, 0.9375, 0.6224, 0.9375, 0.6224, 0.9375, 0.6224, 0.9375, 0.6224, 0.8203, 0.6224, 0.8203, 0.6224, 0.9375, 0.6224, 0.8203, 0.6224, 0.9375, 0.6224, 0.9375, 0.6224, 0.8203, 0.6224, 0.8203, 0.6224, 0.8203, 0.6224, 0.8203, 0.6224, 0.8203, 0.6224, 0.9375, 0.6224, 0.8203, 0.6224, 0.8203, 0.6224, 0.9375, 0.6224, 0.9375, 0.6224, 0.9375, 0.6224, 0.9375, 0.6224, 0.9375, 0.6224, 0.8203, 0.6224, 0.8203, 0.6224, 0.8203, 0.6224, 0.8203, 0.6224, 0.8203, 0.6224, 0.9375, 0.6224, 0.9375, 0.6224, 0.8203, 0.6224, 0.5625, 0.6224, 0.6797, 0.6224, 0.6797, 0.6224, 0.5625, 0.6224, 0.8203, 0.6224, 0.9375, 0.6224, 0.9375, 0.6224, 0.8203, 0.6224, 0.5, 0.6224, 0.5, 0.6224, 0.5, 0.6224, 0.5, 0.6224, 0.5, 0.6224, 0.5625, 0.6224, 0.5625, 0.6224, 0.5, 0.6224, 0.6797, 0.6224, 0.75, 0.6224, 0.75, 0.6224, 0.6797, 0.6224, 0.07031, 0.6224, 0.1875, 0.6224, 0.1875, 0.6224, 0.07031, 0.6224, 0.0, 0.6224, 0.07031, 0.6224, 0.07031, 0.6224, 0.0, 0.6224, 0.1875, 0.6224, 0.25, 0.6224, 0.25, 0.6224, 0.1875, 0.6224, 0.3125, 0.6224, 0.4297, 0.6224, 0.4297, 0.6224, 0.3125, 0.6224, 0.9375, 0.6224, 1.0, 0.6224, 1.0, 0.6224, 0.9375, 0.6224, 0.0, 0.6224, 0.0, 0.6224, 0.0, 0.6224, 0.0, 0.6224, 0.75, 0.6224, 0.8203, 0.6224, 0.8203, 0.6224, 0.75, 0.6224, 0.8203, 0.6224, 0.8203, 0.6224, 0.8203, 0.6224, 0.8203, 0.6224, 0.4297, 0.6224, 0.5, 0.6224, 0.5, 0.6224, 0.4297, 0.6224, 0.25, 0.6224, 0.3125, 0.6224, 0.3125, 0.6224, 0.25, 0.6224, 0.3125, 0.6224, 0.3125, 0.6224, 0.3125, 0.6224, 0.3125, 0.6224, 0.25, 0.6224, 0.25, 0.6224, 0.25, 0.6224, 0.25, 0.6224, 0.9375, 0.6224, 0.9375, 0.6224, 0.9375, 0.6224, 0.9375, 0.6224, 0.75, 0.6224, 0.75, 0.6224, 0.75, 0.6224, 0.75, 0.6224, 0.4297, 0.6224, 0.4297, 0.6224, 0.4297, 0.6224, 0.4297, 0.6224, 0.3125, 0.6224, 0.3125, 0.6224, 0.3125, 0.6224, 0.3125, 0.6224, 0.25, 0.6224, 0.3125, 0.6224, 0.3125, 0.6224, 0.25, 0.6224, 0.4297, 0.6224, 0.5, 0.6224, 0.5, 0.6224, 0.4297, 0.6224, 0.8203, 0.6224, 0.8203, 0.6224, 0.8203, 0.6224, 0.8203, 0.6224, 0.75, 0.6224, 0.8203, 0.6224, 0.8203, 0.6224, 0.75, 0.6224, 0.0, 0.6224, 0.0, 0.6224, 0.0, 0.6224, 0.0, 0.6224, 0.9375, 0.6224, 1.0, 0.6224, 1.0, 0.6224, 0.9375, 0.6224, 0.3125, 0.6224, 0.4297, 0.6224, 0.4297, 0.6224, 0.3125, 0.6224, 0.1875, 0.6224, 0.25, 0.6224, 0.25, 0.6224, 0.1875, 0.6224, 0.0, 0.6224, 0.07031, 0.6224, 0.07031, 0.6224, 0.0, 0.6224, 0.07031, 0.6224, 0.1875, 0.6224, 0.1875, 0.6224, 0.07031, 0.6224, 0.6797, 0.6224, 0.75, 0.6224, 0.75, 0.6224, 0.6797, 0.6224, 0.5, 0.6224, 0.5625, 0.6224, 0.5625, 0.6224, 0.5, 0.6224, 0.5, 0.6224, 0.5, 0.6224, 0.5, 0.6224, 0.5, 0.6224, 0.8203, 0.6224, 0.9375, 0.6224, 0.9375, 0.6224, 0.8203, 0.6224, 0.5625, 0.6224, 0.6797, 0.6224, 0.6797, 0.6224, 0.5625, 0.6224, 0.25, 0.6224, 0.25, 0.6224, 0.25, 0.6224, 0.25, 0.6224, 0.9375, 0.6224, 0.9375, 0.6224, 0.9375, 0.6224, 0.9375, 0.6224, 0.75, 0.6224, 0.75, 0.6224, 0.75, 0.6224, 0.75, 0.6224, 0.4297, 0.6224, 0.4297, 0.6224, 0.4297, 0.6224, 0.4297, 0.6224, 0.5625, 0.6224, 0.6797, 0.6224, 0.6797, 0.6224, 0.5625, 0.6224, 0.8203, 0.6224, 0.9375, 0.6224, 0.9375, 0.6224, 0.8203, 0.6224, 0.5, 0.6224, 0.5, 0.6224, 0.5, 0.6224, 0.5, 0.6224, 0.5, 0.6224, 0.5625, 0.6224, 0.5625, 0.6224, 0.5, 0.6224, 0.6797, 0.6224, 0.75, 0.6224, 0.75, 0.6224, 0.6797, 0.6224, 0.07031, 0.6224, 0.1875, 0.6224, 0.1875, 0.6224, 0.07031, 0.6224, 0.0, 0.6224, 0.07031, 0.6224, 0.07031, 0.6224, 0.0, 0.6224, 0.1875, 0.6224, 0.25, 0.6224, 0.25, 0.6224, 0.1875, 0.6224, 0.3125, 0.6224, 0.4297, 0.6224, 0.4297, 0.6224, 0.3125, 0.6224, 0.9375, 0.6224, 1.0, 0.6224, 1.0, 0.6224, 0.9375, 0.6224, 0.0, 0.6224, 0.0, 0.6224, 0.0, 0.6224, 0.0, 0.6224, 0.75, 0.6224, 0.8203, 0.6224, 0.8203, 0.6224, 0.75, 0.6224, 0.8203, 0.6224, 0.8203, 0.6224, 0.8203, 0.6224, 0.8203, 0.6224, 0.4297, 0.6224, 0.5, 0.6224, 0.5, 0.6224, 0.4297, 0.6224, 0.25, 0.6224, 0.3125, 0.6224, 0.3125, 0.6224, 0.25, 0.6224, 0.3125, 0.6224, 0.3125, 0.6224, 0.3125, 0.6224, 0.3125, 0.6224, 0.25, 0.6224, 0.25, 0.6224, 0.25, 0.6224, 0.25, 0.6224, 0.9375, 0.6224, 0.9375, 0.6224, 0.9375, 0.6224, 0.9375, 0.6224, 0.75, 0.6224, 0.75, 0.6224, 0.75, 0.6224, 0.75, 0.6224, 0.4297, 0.6224, 0.4297, 0.6224, 0.4297, 0.6224, 0.4297, 0.6224, 0.3125, 0.6224, 0.3125, 0.6224, 0.3125, 0.6224, 0.3125, 0.6224, 0.25, 0.6224, 0.3125, 0.6224, 0.3125, 0.6224, 0.25, 0.6224, 0.4297, 0.6224, 0.5, 0.6224, 0.5, 0.6224, 0.4297, 0.6224, 0.8203, 0.6224, 0.8203, 0.6224, 0.8203, 0.6224, 0.8203, 0.6224, 0.75, 0.6224, 0.8203, 0.6224, 0.8203, 0.6224, 0.75, 0.6224, 0.0, 0.6224, 0.0, 0.6224, 0.0, 0.6224, 0.0, 0.6224, 0.9375, 0.6224, 1.0, 0.6224, 1.0, 0.6224, 0.9375, 0.6224, 0.3125, 0.6224, 0.4297, 0.6224, 0.4297, 0.6224, 0.3125, 0.6224, 0.1875, 0.6224, 0.25, 0.6224, 0.25, 0.6224, 0.1875, 0.6224, 0.0, 0.6224, 0.07031, 0.6224, 0.07031, 0.6224, 0.0, 0.6224, 0.07031, 0.6224, 0.1875, 0.6224, 0.1875, 0.6224, 0.07031, 0.6224, 0.6797, 0.6224, 0.75, 0.6224, 0.75, 0.6224, 0.6797, 0.6224, 0.5, 0.6224, 0.5625, 0.6224, 0.5625, 0.6224, 0.5, 0.6224, 0.5, 0.6224, 0.5, 0.6224, 0.5, 0.6224, 0.5, 0.6224, 0.8203, 0.6224, 0.9375, 0.6224, 0.9375, 0.6224, 0.8203, 0.6224, 0.5625, 0.6224, 0.6797, 0.6224, 0.6797, 0.6224, 0.5625, 0.6224, 0.25, 0.6224, 0.25, 0.6224, 0.25, 0.6224, 0.25, 0.6224, 0.9375, 0.6224, 0.9375, 0.6224, 0.9375, 0.6224, 0.9375, 0.6224, 0.75, 0.6224, 0.75, 0.6224, 0.75, 0.6224, 0.75, 0.6224, 0.4297, 0.6224, 0.4297, 0.6224, 0.4297, 0.6224, 0.4297])
me_cube_001.update()

# ---- objects
ob_tower1 = bpy.data.objects.new('Tower1', me_cube_001)

# ---- transforms, parenting, visibility, modifiers, constraints
ob_tower1.location = (0.0, 0.0, 1.0)

# ---- collection membership
col_collection.objects.link(ob_tower1)

# ---- scene / render settings (as saved in the file)
scene.frame_start = 1; scene.frame_end = 250; scene.frame_set(57)
scene.render.engine = 'BLENDER_EEVEE_NEXT'
scene.cycles.sampling_pattern = 'TABULATED_SOBOL'
bpy.context.view_layer.update()

# ---- added for rendering (the .blend has no active camera and no usable light): camera, sun
cam_auto = bpy.data.cameras.new('AutoCamera')
cam_auto.lens = 50.0
cam_auto.sensor_width = 36.0
cam_auto.clip_end = 1000.0
ob_auto_camera = bpy.data.objects.new('AutoCamera', cam_auto)
scene.collection.objects.link(ob_auto_camera)
ob_auto_camera.location = (7.75847, -9.30986, 8.5652)
ob_auto_camera.rotation_euler = (1.09748, -7.21219e-08, 0.694738)
scene.camera = ob_auto_camera
light_auto_sun = bpy.data.lights.new('AutoSun', 'SUN')
light_auto_sun.energy = 3.0
light_auto_sun.angle = 0.0523599
ob_auto_sun = bpy.data.objects.new('AutoSun', light_auto_sun)
scene.collection.objects.link(ob_auto_sun)
ob_auto_sun.rotation_euler = (0.872665, 0.174533, 0.523599)
bpy.context.view_layer.update()
